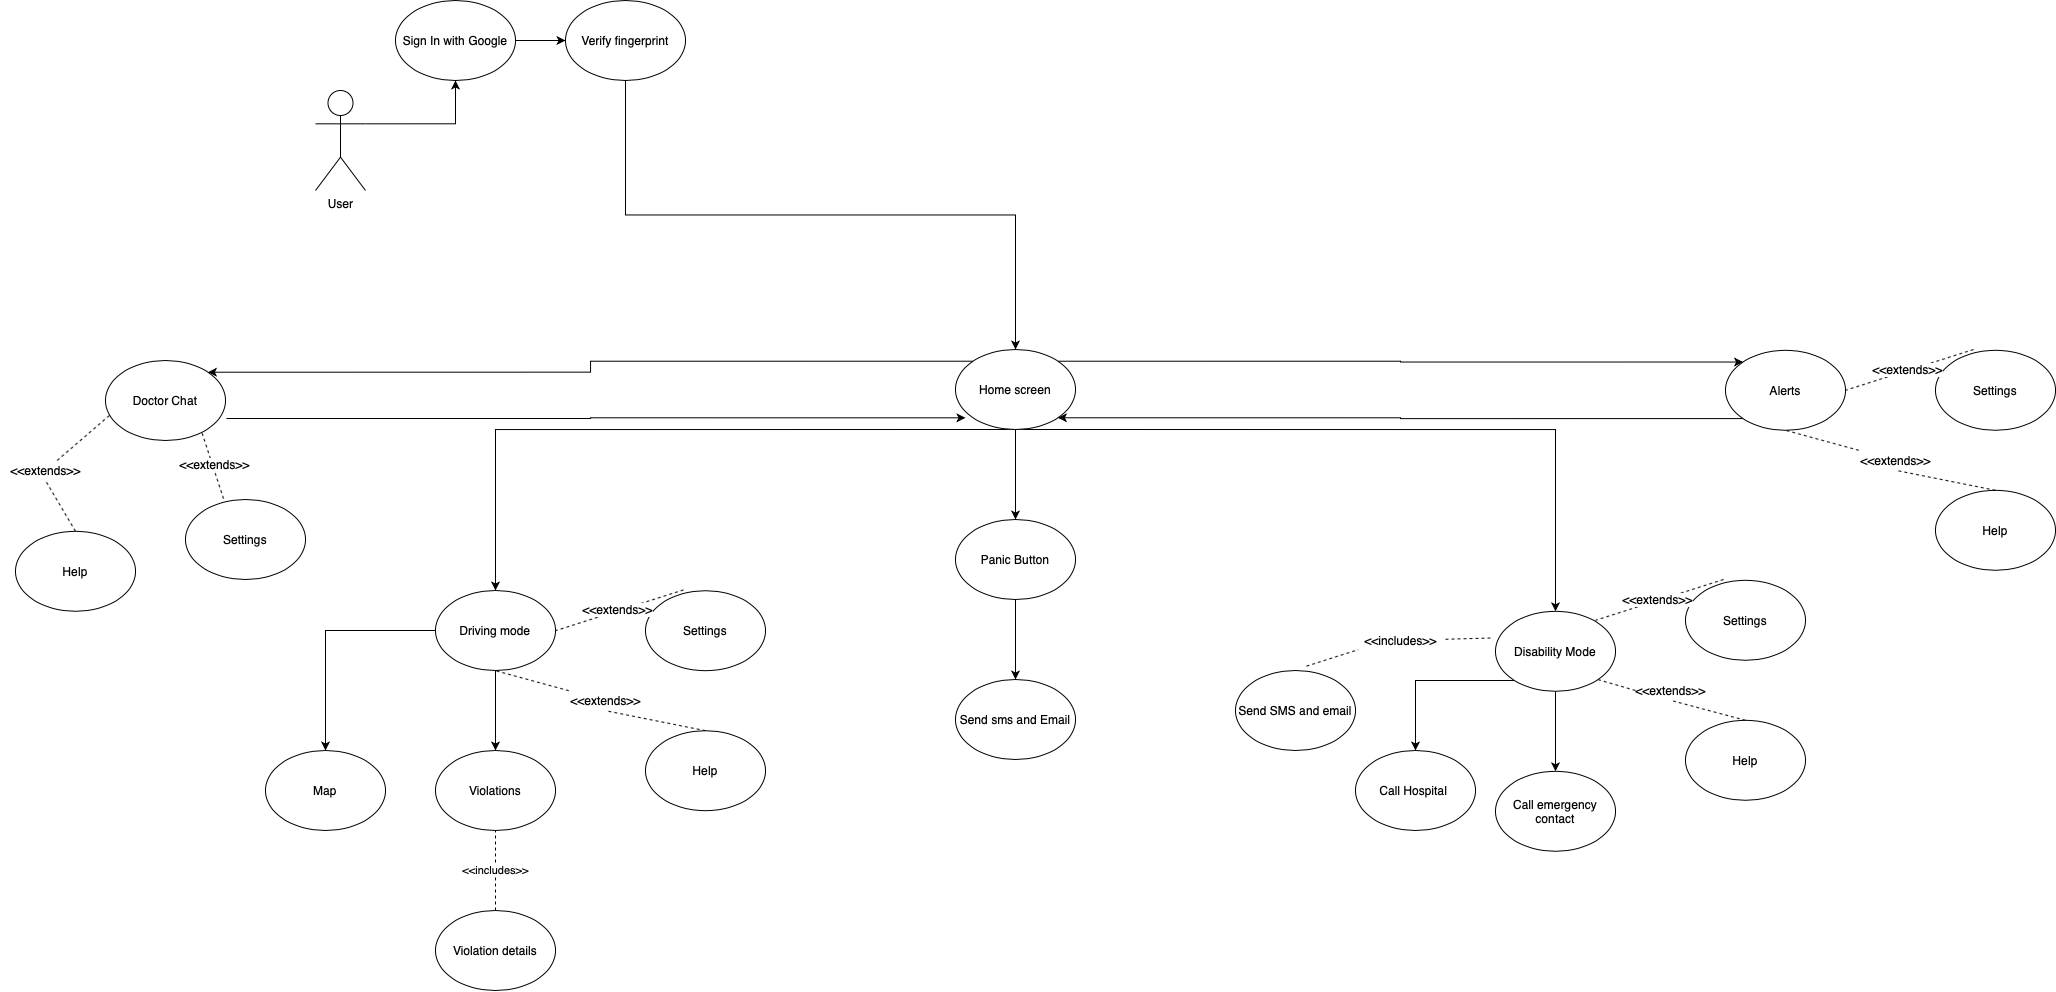

The diagram above was exported from draw.io. Its source (the exported page's mxGraphModel, read from the mxfile embedded in the PNG):
<mxGraphModel dx="2282" dy="-138" grid="1" gridSize="10" guides="1" tooltips="1" connect="1" arrows="1" fold="1" page="1" pageScale="1" pageWidth="1169" pageHeight="826" background="#ffffff" math="0" shadow="0">
  <root>
    <mxCell id="0" />
    <mxCell id="1" parent="0" />
    <mxCell id="poXAN6P7dHMMo7zErkL7-102" style="edgeStyle=orthogonalEdgeStyle;rounded=0;orthogonalLoop=1;jettySize=auto;html=1;exitX=1;exitY=0.3333333333333333;exitDx=0;exitDy=0;exitPerimeter=0;entryX=0.5;entryY=1;entryDx=0;entryDy=0;" parent="1" source="poXAN6P7dHMMo7zErkL7-2" target="poXAN6P7dHMMo7zErkL7-37" edge="1">
      <mxGeometry relative="1" as="geometry" />
    </mxCell>
    <mxCell id="poXAN6P7dHMMo7zErkL7-2" value="User" style="shape=umlActor;verticalLabelPosition=bottom;labelBackgroundColor=#ffffff;verticalAlign=top;html=1;" parent="1" vertex="1">
      <mxGeometry x="-680" y="980" width="50" height="100" as="geometry" />
    </mxCell>
    <mxCell id="n-OMAoJQchOHsi_Rr2-G-46" value="" style="edgeStyle=orthogonalEdgeStyle;rounded=0;orthogonalLoop=1;jettySize=auto;html=1;exitX=0.5;exitY=1;exitDx=0;exitDy=0;entryX=0.5;entryY=0;entryDx=0;entryDy=0;" edge="1" parent="1" source="poXAN6P7dHMMo7zErkL7-3" target="n-OMAoJQchOHsi_Rr2-G-44">
      <mxGeometry relative="1" as="geometry">
        <Array as="points">
          <mxPoint x="560" y="1319" />
        </Array>
      </mxGeometry>
    </mxCell>
    <mxCell id="n-OMAoJQchOHsi_Rr2-G-48" value="" style="edgeStyle=orthogonalEdgeStyle;rounded=0;orthogonalLoop=1;jettySize=auto;html=1;" edge="1" parent="1" source="poXAN6P7dHMMo7zErkL7-3" target="n-OMAoJQchOHsi_Rr2-G-47">
      <mxGeometry relative="1" as="geometry" />
    </mxCell>
    <mxCell id="n-OMAoJQchOHsi_Rr2-G-50" style="edgeStyle=orthogonalEdgeStyle;rounded=0;orthogonalLoop=1;jettySize=auto;html=1;exitX=0.5;exitY=1;exitDx=0;exitDy=0;entryX=0.5;entryY=0;entryDx=0;entryDy=0;" edge="1" parent="1" source="poXAN6P7dHMMo7zErkL7-3" target="n-OMAoJQchOHsi_Rr2-G-49">
      <mxGeometry relative="1" as="geometry">
        <Array as="points">
          <mxPoint x="-500" y="1319" />
        </Array>
      </mxGeometry>
    </mxCell>
    <mxCell id="n-OMAoJQchOHsi_Rr2-G-62" style="edgeStyle=orthogonalEdgeStyle;rounded=0;orthogonalLoop=1;jettySize=auto;html=1;exitX=1;exitY=0;exitDx=0;exitDy=0;entryX=0;entryY=0;entryDx=0;entryDy=0;" edge="1" parent="1" source="poXAN6P7dHMMo7zErkL7-3" target="poXAN6P7dHMMo7zErkL7-5">
      <mxGeometry relative="1" as="geometry" />
    </mxCell>
    <mxCell id="n-OMAoJQchOHsi_Rr2-G-64" style="edgeStyle=orthogonalEdgeStyle;rounded=0;orthogonalLoop=1;jettySize=auto;html=1;exitX=0;exitY=0;exitDx=0;exitDy=0;entryX=1;entryY=0;entryDx=0;entryDy=0;" edge="1" parent="1" source="poXAN6P7dHMMo7zErkL7-3" target="poXAN6P7dHMMo7zErkL7-8">
      <mxGeometry relative="1" as="geometry" />
    </mxCell>
    <mxCell id="poXAN6P7dHMMo7zErkL7-3" value="Home screen" style="ellipse;whiteSpace=wrap;html=1;" parent="1" vertex="1">
      <mxGeometry x="-40" y="1239" width="120" height="80" as="geometry" />
    </mxCell>
    <mxCell id="n-OMAoJQchOHsi_Rr2-G-95" value="" style="edgeStyle=orthogonalEdgeStyle;rounded=0;orthogonalLoop=1;jettySize=auto;html=1;" edge="1" parent="1" source="n-OMAoJQchOHsi_Rr2-G-47" target="n-OMAoJQchOHsi_Rr2-G-94">
      <mxGeometry relative="1" as="geometry" />
    </mxCell>
    <mxCell id="n-OMAoJQchOHsi_Rr2-G-47" value="Panic Button" style="ellipse;whiteSpace=wrap;html=1;" vertex="1" parent="1">
      <mxGeometry x="-40" y="1409" width="120" height="80" as="geometry" />
    </mxCell>
    <mxCell id="n-OMAoJQchOHsi_Rr2-G-94" value="Send sms and Email" style="ellipse;whiteSpace=wrap;html=1;" vertex="1" parent="1">
      <mxGeometry x="-40" y="1569" width="120" height="80" as="geometry" />
    </mxCell>
    <mxCell id="n-OMAoJQchOHsi_Rr2-G-97" value="" style="edgeStyle=orthogonalEdgeStyle;rounded=0;orthogonalLoop=1;jettySize=auto;html=1;" edge="1" parent="1" source="n-OMAoJQchOHsi_Rr2-G-44" target="n-OMAoJQchOHsi_Rr2-G-96">
      <mxGeometry relative="1" as="geometry" />
    </mxCell>
    <mxCell id="n-OMAoJQchOHsi_Rr2-G-99" value="" style="edgeStyle=orthogonalEdgeStyle;rounded=0;orthogonalLoop=1;jettySize=auto;html=1;" edge="1" parent="1" source="n-OMAoJQchOHsi_Rr2-G-44" target="n-OMAoJQchOHsi_Rr2-G-98">
      <mxGeometry relative="1" as="geometry">
        <Array as="points">
          <mxPoint x="420" y="1570" />
        </Array>
      </mxGeometry>
    </mxCell>
    <mxCell id="n-OMAoJQchOHsi_Rr2-G-44" value="Disability Mode" style="ellipse;whiteSpace=wrap;html=1;" vertex="1" parent="1">
      <mxGeometry x="500" y="1500.8" width="120" height="80" as="geometry" />
    </mxCell>
    <mxCell id="n-OMAoJQchOHsi_Rr2-G-98" value="Call Hospital&amp;nbsp;" style="ellipse;whiteSpace=wrap;html=1;" vertex="1" parent="1">
      <mxGeometry x="360" y="1640" width="120" height="80" as="geometry" />
    </mxCell>
    <mxCell id="n-OMAoJQchOHsi_Rr2-G-96" value="Call emergency contact" style="ellipse;whiteSpace=wrap;html=1;" vertex="1" parent="1">
      <mxGeometry x="500" y="1660.8" width="120" height="80" as="geometry" />
    </mxCell>
    <mxCell id="n-OMAoJQchOHsi_Rr2-G-63" style="edgeStyle=orthogonalEdgeStyle;rounded=0;orthogonalLoop=1;jettySize=auto;html=1;exitX=0;exitY=1;exitDx=0;exitDy=0;entryX=1;entryY=1;entryDx=0;entryDy=0;" edge="1" parent="1" source="poXAN6P7dHMMo7zErkL7-5" target="poXAN6P7dHMMo7zErkL7-3">
      <mxGeometry relative="1" as="geometry" />
    </mxCell>
    <mxCell id="poXAN6P7dHMMo7zErkL7-5" value="Alerts" style="ellipse;whiteSpace=wrap;html=1;" parent="1" vertex="1">
      <mxGeometry x="730" y="1239.8" width="120" height="80" as="geometry" />
    </mxCell>
    <mxCell id="n-OMAoJQchOHsi_Rr2-G-37" value="Settings" style="ellipse;whiteSpace=wrap;html=1;" vertex="1" parent="1">
      <mxGeometry x="940" y="1239.8" width="120" height="80" as="geometry" />
    </mxCell>
    <mxCell id="n-OMAoJQchOHsi_Rr2-G-35" value="Help" style="ellipse;whiteSpace=wrap;html=1;" vertex="1" parent="1">
      <mxGeometry x="940" y="1379.8" width="120" height="80" as="geometry" />
    </mxCell>
    <mxCell id="n-OMAoJQchOHsi_Rr2-G-65" style="edgeStyle=orthogonalEdgeStyle;rounded=0;orthogonalLoop=1;jettySize=auto;html=1;exitX=0.5;exitY=1;exitDx=0;exitDy=0;entryX=0.5;entryY=0;entryDx=0;entryDy=0;" edge="1" parent="1" source="poXAN6P7dHMMo7zErkL7-7" target="poXAN6P7dHMMo7zErkL7-3">
      <mxGeometry relative="1" as="geometry">
        <mxPoint x="-370" y="1170" as="targetPoint" />
      </mxGeometry>
    </mxCell>
    <mxCell id="poXAN6P7dHMMo7zErkL7-7" value="Verify fingerprint" style="ellipse;whiteSpace=wrap;html=1;" parent="1" vertex="1">
      <mxGeometry x="-430" y="890" width="120" height="80" as="geometry" />
    </mxCell>
    <mxCell id="n-OMAoJQchOHsi_Rr2-G-15" style="edgeStyle=orthogonalEdgeStyle;rounded=0;orthogonalLoop=1;jettySize=auto;html=1;exitX=1.008;exitY=0.725;exitDx=0;exitDy=0;entryX=0.083;entryY=0.854;entryDx=0;entryDy=0;entryPerimeter=0;exitPerimeter=0;" edge="1" parent="1" source="poXAN6P7dHMMo7zErkL7-8" target="poXAN6P7dHMMo7zErkL7-3">
      <mxGeometry relative="1" as="geometry">
        <mxPoint x="-157.57359312880726" y="1307.284271247462" as="sourcePoint" />
      </mxGeometry>
    </mxCell>
    <mxCell id="poXAN6P7dHMMo7zErkL7-8" value="Doctor Chat" style="ellipse;whiteSpace=wrap;html=1;" parent="1" vertex="1">
      <mxGeometry x="-890" y="1250" width="120" height="80" as="geometry" />
    </mxCell>
    <mxCell id="n-OMAoJQchOHsi_Rr2-G-8" style="edgeStyle=orthogonalEdgeStyle;rounded=0;orthogonalLoop=1;jettySize=auto;html=1;exitX=1;exitY=0.5;exitDx=0;exitDy=0;entryX=0;entryY=0.5;entryDx=0;entryDy=0;" edge="1" parent="1" source="poXAN6P7dHMMo7zErkL7-37" target="poXAN6P7dHMMo7zErkL7-7">
      <mxGeometry relative="1" as="geometry" />
    </mxCell>
    <mxCell id="poXAN6P7dHMMo7zErkL7-37" value="Sign In with Google" style="ellipse;whiteSpace=wrap;html=1;" parent="1" vertex="1">
      <mxGeometry x="-600" y="890" width="120" height="80" as="geometry" />
    </mxCell>
    <mxCell id="n-OMAoJQchOHsi_Rr2-G-39" value="" style="endArrow=none;dashed=1;html=1;entryX=1;entryY=0.5;entryDx=0;entryDy=0;exitX=0.317;exitY=-0.01;exitDx=0;exitDy=0;exitPerimeter=0;" edge="1" parent="1" source="n-OMAoJQchOHsi_Rr2-G-37" target="poXAN6P7dHMMo7zErkL7-5">
      <mxGeometry width="50" height="50" relative="1" as="geometry">
        <mxPoint x="900" y="1319.8" as="sourcePoint" />
        <mxPoint x="820" y="1369.8" as="targetPoint" />
      </mxGeometry>
    </mxCell>
    <mxCell id="n-OMAoJQchOHsi_Rr2-G-40" value="&amp;lt;&amp;lt;extends&amp;gt;&amp;gt;" style="text;html=1;align=center;verticalAlign=middle;resizable=0;points=[];labelBackgroundColor=#ffffff;" vertex="1" connectable="0" parent="n-OMAoJQchOHsi_Rr2-G-39">
      <mxGeometry x="0.0273" y="-2" relative="1" as="geometry">
        <mxPoint as="offset" />
      </mxGeometry>
    </mxCell>
    <mxCell id="n-OMAoJQchOHsi_Rr2-G-41" value="" style="endArrow=none;dashed=1;html=1;entryX=0.5;entryY=1;entryDx=0;entryDy=0;" edge="1" parent="1" source="n-OMAoJQchOHsi_Rr2-G-42" target="poXAN6P7dHMMo7zErkL7-5">
      <mxGeometry width="50" height="50" relative="1" as="geometry">
        <mxPoint x="770" y="1379.8" as="sourcePoint" />
        <mxPoint x="820" y="1329.8" as="targetPoint" />
      </mxGeometry>
    </mxCell>
    <mxCell id="n-OMAoJQchOHsi_Rr2-G-42" value="&amp;lt;&amp;lt;extends&amp;gt;&amp;gt;" style="text;html=1;align=center;verticalAlign=middle;resizable=0;points=[];autosize=1;" vertex="1" parent="1">
      <mxGeometry x="855" y="1339.8" width="90" height="20" as="geometry" />
    </mxCell>
    <mxCell id="n-OMAoJQchOHsi_Rr2-G-43" value="" style="endArrow=none;dashed=1;html=1;entryX=0.5;entryY=1;entryDx=0;entryDy=0;exitX=0.5;exitY=0;exitDx=0;exitDy=0;" edge="1" parent="1" source="n-OMAoJQchOHsi_Rr2-G-35" target="n-OMAoJQchOHsi_Rr2-G-42">
      <mxGeometry width="50" height="50" relative="1" as="geometry">
        <mxPoint x="900" y="1389.8" as="sourcePoint" />
        <mxPoint x="900" y="1309.8" as="targetPoint" />
      </mxGeometry>
    </mxCell>
    <mxCell id="n-OMAoJQchOHsi_Rr2-G-88" value="" style="edgeStyle=orthogonalEdgeStyle;rounded=0;orthogonalLoop=1;jettySize=auto;html=1;" edge="1" parent="1" source="n-OMAoJQchOHsi_Rr2-G-49" target="n-OMAoJQchOHsi_Rr2-G-87">
      <mxGeometry relative="1" as="geometry" />
    </mxCell>
    <mxCell id="n-OMAoJQchOHsi_Rr2-G-90" value="" style="edgeStyle=orthogonalEdgeStyle;rounded=0;orthogonalLoop=1;jettySize=auto;html=1;" edge="1" parent="1" source="n-OMAoJQchOHsi_Rr2-G-49" target="n-OMAoJQchOHsi_Rr2-G-89">
      <mxGeometry relative="1" as="geometry" />
    </mxCell>
    <mxCell id="n-OMAoJQchOHsi_Rr2-G-49" value="Driving mode" style="ellipse;whiteSpace=wrap;html=1;" vertex="1" parent="1">
      <mxGeometry x="-560" y="1480" width="120" height="80" as="geometry" />
    </mxCell>
    <mxCell id="n-OMAoJQchOHsi_Rr2-G-89" value="Map" style="ellipse;whiteSpace=wrap;html=1;" vertex="1" parent="1">
      <mxGeometry x="-730" y="1640" width="120" height="80" as="geometry" />
    </mxCell>
    <mxCell id="n-OMAoJQchOHsi_Rr2-G-87" value="Violations" style="ellipse;whiteSpace=wrap;html=1;" vertex="1" parent="1">
      <mxGeometry x="-560" y="1640" width="120" height="80" as="geometry" />
    </mxCell>
    <mxCell id="n-OMAoJQchOHsi_Rr2-G-91" value="Violation details" style="ellipse;whiteSpace=wrap;html=1;" vertex="1" parent="1">
      <mxGeometry x="-560" y="1800" width="120" height="80" as="geometry" />
    </mxCell>
    <mxCell id="n-OMAoJQchOHsi_Rr2-G-55" value="Settings" style="ellipse;whiteSpace=wrap;html=1;" vertex="1" parent="1">
      <mxGeometry x="-810" y="1389" width="120" height="80" as="geometry" />
    </mxCell>
    <mxCell id="n-OMAoJQchOHsi_Rr2-G-56" value="Help" style="ellipse;whiteSpace=wrap;html=1;" vertex="1" parent="1">
      <mxGeometry x="-980" y="1420.8" width="120" height="80" as="geometry" />
    </mxCell>
    <mxCell id="n-OMAoJQchOHsi_Rr2-G-57" value="" style="endArrow=none;dashed=1;html=1;entryX=1;entryY=0.5;entryDx=0;entryDy=0;exitX=0.317;exitY=-0.01;exitDx=0;exitDy=0;exitPerimeter=0;" edge="1" parent="1" source="n-OMAoJQchOHsi_Rr2-G-55">
      <mxGeometry width="50" height="50" relative="1" as="geometry">
        <mxPoint x="-744" y="1360.8" as="sourcePoint" />
        <mxPoint x="-794" y="1320.8" as="targetPoint" />
      </mxGeometry>
    </mxCell>
    <mxCell id="n-OMAoJQchOHsi_Rr2-G-58" value="&amp;lt;&amp;lt;extends&amp;gt;&amp;gt;" style="text;html=1;align=center;verticalAlign=middle;resizable=0;points=[];labelBackgroundColor=#ffffff;" vertex="1" connectable="0" parent="n-OMAoJQchOHsi_Rr2-G-57">
      <mxGeometry x="0.0273" y="-2" relative="1" as="geometry">
        <mxPoint as="offset" />
      </mxGeometry>
    </mxCell>
    <mxCell id="n-OMAoJQchOHsi_Rr2-G-59" value="" style="endArrow=none;dashed=1;html=1;entryX=0.042;entryY=0.675;entryDx=0;entryDy=0;entryPerimeter=0;" edge="1" parent="1" source="n-OMAoJQchOHsi_Rr2-G-60" target="poXAN6P7dHMMo7zErkL7-8">
      <mxGeometry width="50" height="50" relative="1" as="geometry">
        <mxPoint x="-1080" y="1390" as="sourcePoint" />
        <mxPoint x="-1060" y="1330" as="targetPoint" />
      </mxGeometry>
    </mxCell>
    <mxCell id="n-OMAoJQchOHsi_Rr2-G-60" value="&amp;lt;&amp;lt;extends&amp;gt;&amp;gt;" style="text;html=1;align=center;verticalAlign=middle;resizable=0;points=[];autosize=1;" vertex="1" parent="1">
      <mxGeometry x="-995" y="1350" width="90" height="20" as="geometry" />
    </mxCell>
    <mxCell id="n-OMAoJQchOHsi_Rr2-G-61" value="" style="endArrow=none;dashed=1;html=1;entryX=0.5;entryY=1;entryDx=0;entryDy=0;exitX=0.5;exitY=0;exitDx=0;exitDy=0;" edge="1" parent="1" source="n-OMAoJQchOHsi_Rr2-G-56" target="n-OMAoJQchOHsi_Rr2-G-60">
      <mxGeometry width="50" height="50" relative="1" as="geometry">
        <mxPoint x="-744" y="1430.8" as="sourcePoint" />
        <mxPoint x="-744" y="1350.8" as="targetPoint" />
      </mxGeometry>
    </mxCell>
    <mxCell id="n-OMAoJQchOHsi_Rr2-G-66" value="Settings" style="ellipse;whiteSpace=wrap;html=1;" vertex="1" parent="1">
      <mxGeometry x="690" y="1469.8" width="120" height="80" as="geometry" />
    </mxCell>
    <mxCell id="n-OMAoJQchOHsi_Rr2-G-67" value="Help" style="ellipse;whiteSpace=wrap;html=1;" vertex="1" parent="1">
      <mxGeometry x="690" y="1609.8" width="120" height="80" as="geometry" />
    </mxCell>
    <mxCell id="n-OMAoJQchOHsi_Rr2-G-68" value="" style="endArrow=none;dashed=1;html=1;entryX=1;entryY=0.5;entryDx=0;entryDy=0;exitX=0.317;exitY=-0.01;exitDx=0;exitDy=0;exitPerimeter=0;" edge="1" parent="1" source="n-OMAoJQchOHsi_Rr2-G-66">
      <mxGeometry width="50" height="50" relative="1" as="geometry">
        <mxPoint x="650" y="1549.8" as="sourcePoint" />
        <mxPoint x="600" y="1509.8" as="targetPoint" />
      </mxGeometry>
    </mxCell>
    <mxCell id="n-OMAoJQchOHsi_Rr2-G-69" value="&amp;lt;&amp;lt;extends&amp;gt;&amp;gt;" style="text;html=1;align=center;verticalAlign=middle;resizable=0;points=[];labelBackgroundColor=#ffffff;" vertex="1" connectable="0" parent="n-OMAoJQchOHsi_Rr2-G-68">
      <mxGeometry x="0.0273" y="-2" relative="1" as="geometry">
        <mxPoint as="offset" />
      </mxGeometry>
    </mxCell>
    <mxCell id="n-OMAoJQchOHsi_Rr2-G-70" value="&amp;lt;&amp;lt;extends&amp;gt;&amp;gt;" style="text;html=1;align=center;verticalAlign=middle;resizable=0;points=[];autosize=1;" vertex="1" parent="1">
      <mxGeometry x="630" y="1569.8" width="90" height="20" as="geometry" />
    </mxCell>
    <mxCell id="n-OMAoJQchOHsi_Rr2-G-71" value="" style="endArrow=none;dashed=1;html=1;entryX=0.5;entryY=1;entryDx=0;entryDy=0;exitX=0.5;exitY=0;exitDx=0;exitDy=0;" edge="1" parent="1" source="n-OMAoJQchOHsi_Rr2-G-67" target="n-OMAoJQchOHsi_Rr2-G-70">
      <mxGeometry width="50" height="50" relative="1" as="geometry">
        <mxPoint x="650" y="1619.8" as="sourcePoint" />
        <mxPoint x="650" y="1539.8" as="targetPoint" />
      </mxGeometry>
    </mxCell>
    <mxCell id="n-OMAoJQchOHsi_Rr2-G-72" value="" style="endArrow=none;dashed=1;html=1;entryX=1;entryY=1;entryDx=0;entryDy=0;exitX=0.111;exitY=0.51;exitDx=0;exitDy=0;exitPerimeter=0;" edge="1" parent="1" source="n-OMAoJQchOHsi_Rr2-G-70" target="n-OMAoJQchOHsi_Rr2-G-44">
      <mxGeometry width="50" height="50" relative="1" as="geometry">
        <mxPoint x="270" y="1730" as="sourcePoint" />
        <mxPoint x="320" y="1680" as="targetPoint" />
      </mxGeometry>
    </mxCell>
    <mxCell id="n-OMAoJQchOHsi_Rr2-G-80" value="Settings" style="ellipse;whiteSpace=wrap;html=1;" vertex="1" parent="1">
      <mxGeometry x="-350" y="1480.2" width="120" height="80" as="geometry" />
    </mxCell>
    <mxCell id="n-OMAoJQchOHsi_Rr2-G-81" value="Help" style="ellipse;whiteSpace=wrap;html=1;" vertex="1" parent="1">
      <mxGeometry x="-350" y="1620.2" width="120" height="80" as="geometry" />
    </mxCell>
    <mxCell id="n-OMAoJQchOHsi_Rr2-G-82" value="" style="endArrow=none;dashed=1;html=1;entryX=1;entryY=0.5;entryDx=0;entryDy=0;exitX=0.317;exitY=-0.01;exitDx=0;exitDy=0;exitPerimeter=0;" edge="1" parent="1" source="n-OMAoJQchOHsi_Rr2-G-80">
      <mxGeometry width="50" height="50" relative="1" as="geometry">
        <mxPoint x="-390" y="1560.2" as="sourcePoint" />
        <mxPoint x="-440" y="1520.2" as="targetPoint" />
      </mxGeometry>
    </mxCell>
    <mxCell id="n-OMAoJQchOHsi_Rr2-G-83" value="&amp;lt;&amp;lt;extends&amp;gt;&amp;gt;" style="text;html=1;align=center;verticalAlign=middle;resizable=0;points=[];labelBackgroundColor=#ffffff;" vertex="1" connectable="0" parent="n-OMAoJQchOHsi_Rr2-G-82">
      <mxGeometry x="0.0273" y="-2" relative="1" as="geometry">
        <mxPoint as="offset" />
      </mxGeometry>
    </mxCell>
    <mxCell id="n-OMAoJQchOHsi_Rr2-G-84" value="" style="endArrow=none;dashed=1;html=1;entryX=0.5;entryY=1;entryDx=0;entryDy=0;" edge="1" parent="1" source="n-OMAoJQchOHsi_Rr2-G-85">
      <mxGeometry width="50" height="50" relative="1" as="geometry">
        <mxPoint x="-520" y="1620.2" as="sourcePoint" />
        <mxPoint x="-500" y="1560.2" as="targetPoint" />
      </mxGeometry>
    </mxCell>
    <mxCell id="n-OMAoJQchOHsi_Rr2-G-85" value="&amp;lt;&amp;lt;extends&amp;gt;&amp;gt;" style="text;html=1;align=center;verticalAlign=middle;resizable=0;points=[];autosize=1;" vertex="1" parent="1">
      <mxGeometry x="-435" y="1580.2" width="90" height="20" as="geometry" />
    </mxCell>
    <mxCell id="n-OMAoJQchOHsi_Rr2-G-86" value="" style="endArrow=none;dashed=1;html=1;entryX=0.5;entryY=1;entryDx=0;entryDy=0;exitX=0.5;exitY=0;exitDx=0;exitDy=0;" edge="1" parent="1" source="n-OMAoJQchOHsi_Rr2-G-81" target="n-OMAoJQchOHsi_Rr2-G-85">
      <mxGeometry width="50" height="50" relative="1" as="geometry">
        <mxPoint x="-390" y="1630.2" as="sourcePoint" />
        <mxPoint x="-390" y="1550.2" as="targetPoint" />
      </mxGeometry>
    </mxCell>
    <mxCell id="n-OMAoJQchOHsi_Rr2-G-93" value="&amp;lt;&amp;lt;includes&amp;gt;&amp;gt;" style="endArrow=none;dashed=1;html=1;entryX=0.5;entryY=1;entryDx=0;entryDy=0;exitX=0.5;exitY=0;exitDx=0;exitDy=0;" edge="1" parent="1" source="n-OMAoJQchOHsi_Rr2-G-91" target="n-OMAoJQchOHsi_Rr2-G-87">
      <mxGeometry width="50" height="50" relative="1" as="geometry">
        <mxPoint x="-230" y="1730" as="sourcePoint" />
        <mxPoint x="-180" y="1680" as="targetPoint" />
      </mxGeometry>
    </mxCell>
    <mxCell id="n-OMAoJQchOHsi_Rr2-G-101" value="Send SMS and email" style="ellipse;whiteSpace=wrap;html=1;" vertex="1" parent="1">
      <mxGeometry x="240" y="1560" width="120" height="80" as="geometry" />
    </mxCell>
    <mxCell id="n-OMAoJQchOHsi_Rr2-G-103" value="" style="endArrow=none;dashed=1;html=1;entryX=-0.017;entryY=0.333;entryDx=0;entryDy=0;entryPerimeter=0;" edge="1" parent="1" source="n-OMAoJQchOHsi_Rr2-G-104" target="n-OMAoJQchOHsi_Rr2-G-44">
      <mxGeometry width="50" height="50" relative="1" as="geometry">
        <mxPoint x="290" y="1700" as="sourcePoint" />
        <mxPoint x="340" y="1650" as="targetPoint" />
      </mxGeometry>
    </mxCell>
    <mxCell id="n-OMAoJQchOHsi_Rr2-G-104" value="&amp;lt;&amp;lt;includes&amp;gt;&amp;gt;" style="text;html=1;align=center;verticalAlign=middle;resizable=0;points=[];autosize=1;" vertex="1" parent="1">
      <mxGeometry x="360" y="1520" width="90" height="20" as="geometry" />
    </mxCell>
    <mxCell id="n-OMAoJQchOHsi_Rr2-G-105" value="" style="endArrow=none;dashed=1;html=1;entryX=0.03;entryY=0.959;entryDx=0;entryDy=0;entryPerimeter=0;exitX=0.591;exitY=-0.054;exitDx=0;exitDy=0;exitPerimeter=0;" edge="1" parent="1" source="n-OMAoJQchOHsi_Rr2-G-101" target="n-OMAoJQchOHsi_Rr2-G-104">
      <mxGeometry width="50" height="50" relative="1" as="geometry">
        <mxPoint x="310.9200000000001" y="1555.68" as="sourcePoint" />
        <mxPoint x="497.96000000000004" y="1527.4399999999998" as="targetPoint" />
      </mxGeometry>
    </mxCell>
  </root>
</mxGraphModel>